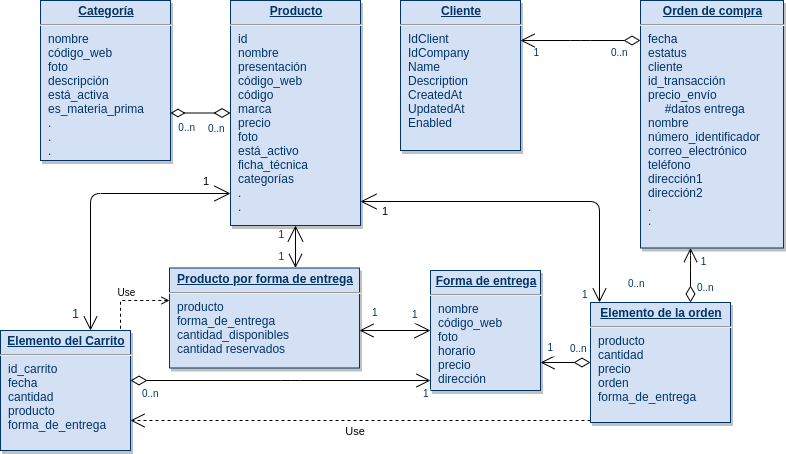

The diagram above was exported from draw.io. Its source (the exported page's mxGraphModel, read from the mxfile embedded in the PNG):
<mxGraphModel dx="868" dy="504" grid="1" gridSize="10" guides="1" tooltips="1" connect="1" arrows="1" fold="1" page="1" pageScale="1" pageWidth="826" pageHeight="1169" background="#ffffff" math="0" shadow="0">
  <root>
    <mxCell id="0" />
    <mxCell id="1" parent="0" />
    <mxCell id="20" value="&lt;p style=&quot;margin: 0px ; margin-top: 4px ; text-align: center ; text-decoration: underline&quot;&gt;&lt;strong&gt;Orden de compra&lt;/strong&gt;&lt;/p&gt;&lt;hr&gt;&lt;p style=&quot;margin: 0px ; margin-left: 8px&quot;&gt;fecha&lt;/p&gt;&lt;p style=&quot;margin: 0px ; margin-left: 8px&quot;&gt;estatus&lt;/p&gt;&lt;p style=&quot;margin: 0px ; margin-left: 8px&quot;&gt;cliente&lt;/p&gt;&lt;p style=&quot;margin: 0px ; margin-left: 8px&quot;&gt;id_transacción&lt;/p&gt;&lt;p style=&quot;margin: 0px ; margin-left: 8px&quot;&gt;precio_envío&lt;/p&gt;&lt;p style=&quot;margin: 0px ; margin-left: 8px&quot;&gt;&amp;nbsp; &amp;nbsp; &amp;nbsp;#datos entrega&lt;/p&gt;&lt;p style=&quot;margin: 0px ; margin-left: 8px&quot;&gt;nombre&lt;/p&gt;&lt;p style=&quot;margin: 0px ; margin-left: 8px&quot;&gt;número_identificador&lt;/p&gt;&lt;p style=&quot;margin: 0px ; margin-left: 8px&quot;&gt;correo_electrónico&lt;/p&gt;&lt;p style=&quot;margin: 0px ; margin-left: 8px&quot;&gt;teléfono&lt;/p&gt;&lt;p style=&quot;margin: 0px ; margin-left: 8px&quot;&gt;dirección1&lt;/p&gt;&lt;p style=&quot;margin: 0px ; margin-left: 8px&quot;&gt;dirección2&lt;/p&gt;&lt;p style=&quot;margin: 0px ; margin-left: 8px&quot;&gt;.&lt;/p&gt;&lt;p style=&quot;margin: 0px ; margin-left: 8px&quot;&gt;.&lt;/p&gt;" style="verticalAlign=top;align=left;overflow=fill;fontSize=12;fontFamily=Helvetica;html=1;strokeColor=#003366;shadow=1;fillColor=#D4E1F5;fontColor=#003366" parent="1" vertex="1">
      <mxGeometry x="640" width="143" height="247.5" as="geometry" />
    </mxCell>
    <mxCell id="21" value="&lt;p style=&quot;margin: 0px ; margin-top: 4px ; text-align: center ; text-decoration: underline&quot;&gt;&lt;strong&gt;Producto&lt;/strong&gt;&lt;/p&gt;&lt;hr&gt;&lt;p style=&quot;margin: 0px ; margin-left: 8px&quot;&gt;id&lt;/p&gt;&lt;p style=&quot;margin: 0px ; margin-left: 8px&quot;&gt;nombre&lt;/p&gt;&lt;p style=&quot;margin: 0px ; margin-left: 8px&quot;&gt;presentación&lt;/p&gt;&lt;p style=&quot;margin: 0px ; margin-left: 8px&quot;&gt;código_web&lt;/p&gt;&lt;p style=&quot;margin: 0px ; margin-left: 8px&quot;&gt;código&lt;/p&gt;&lt;p style=&quot;margin: 0px ; margin-left: 8px&quot;&gt;marca&lt;/p&gt;&lt;p style=&quot;margin: 0px ; margin-left: 8px&quot;&gt;precio&lt;/p&gt;&lt;p style=&quot;margin: 0px ; margin-left: 8px&quot;&gt;foto&lt;/p&gt;&lt;p style=&quot;margin: 0px ; margin-left: 8px&quot;&gt;está_activo&lt;/p&gt;&lt;p style=&quot;margin: 0px ; margin-left: 8px&quot;&gt;ficha_técnica&lt;/p&gt;&lt;p style=&quot;margin: 0px ; margin-left: 8px&quot;&gt;categorías&lt;/p&gt;&lt;p style=&quot;margin: 0px ; margin-left: 8px&quot;&gt;.&lt;/p&gt;&lt;p style=&quot;margin: 0px ; margin-left: 8px&quot;&gt;.&lt;/p&gt;&lt;p style=&quot;margin: 0px ; margin-left: 8px&quot;&gt;&lt;br&gt;&lt;/p&gt;" style="verticalAlign=top;align=left;overflow=fill;fontSize=12;fontFamily=Helvetica;html=1;strokeColor=#003366;shadow=1;fillColor=#D4E1F5;fontColor=#003366" parent="1" vertex="1">
      <mxGeometry x="230" width="130" height="225" as="geometry" />
    </mxCell>
    <mxCell id="22" value="&lt;p style=&quot;margin: 0px ; margin-top: 4px ; text-align: center ; text-decoration: underline&quot;&gt;&lt;strong&gt;Producto por forma de entrega&lt;/strong&gt;&lt;/p&gt;&lt;hr&gt;&lt;p style=&quot;margin: 0px ; margin-left: 8px&quot;&gt;producto&lt;/p&gt;&lt;p style=&quot;margin: 0px ; margin-left: 8px&quot;&gt;&lt;span&gt;forma_de_entrega&lt;/span&gt;&lt;/p&gt;&lt;p style=&quot;margin: 0px ; margin-left: 8px&quot;&gt;&lt;span&gt;cantidad_disponibles&lt;/span&gt;&lt;br&gt;&lt;/p&gt;&lt;p style=&quot;margin: 0px ; margin-left: 8px&quot;&gt;cantidad reservados&lt;/p&gt;" style="verticalAlign=top;align=left;overflow=fill;fontSize=12;fontFamily=Helvetica;html=1;strokeColor=#003366;shadow=1;fillColor=#D4E1F5;fontColor=#003366" parent="1" vertex="1">
      <mxGeometry x="169" y="267.5" width="190" height="100" as="geometry" />
    </mxCell>
    <mxCell id="23" value="&lt;p style=&quot;margin: 0px ; margin-top: 4px ; text-align: center ; text-decoration: underline&quot;&gt;&lt;strong&gt;Forma de entrega&lt;/strong&gt;&lt;/p&gt;&lt;hr&gt;&lt;p style=&quot;margin: 0px ; margin-left: 8px&quot;&gt;nombre&lt;/p&gt;&lt;p style=&quot;margin: 0px ; margin-left: 8px&quot;&gt;código_web&lt;/p&gt;&lt;p style=&quot;margin: 0px ; margin-left: 8px&quot;&gt;foto&lt;/p&gt;&lt;p style=&quot;margin: 0px ; margin-left: 8px&quot;&gt;horario&lt;/p&gt;&lt;p style=&quot;margin: 0px ; margin-left: 8px&quot;&gt;precio&lt;/p&gt;&lt;p style=&quot;margin: 0px ; margin-left: 8px&quot;&gt;dirección&lt;/p&gt;" style="verticalAlign=top;align=left;overflow=fill;fontSize=12;fontFamily=Helvetica;html=1;strokeColor=#003366;shadow=1;fillColor=#D4E1F5;fontColor=#003366" parent="1" vertex="1">
      <mxGeometry x="430" y="270" width="110" height="120" as="geometry" />
    </mxCell>
    <mxCell id="24" value="&lt;p style=&quot;margin: 0px ; margin-top: 4px ; text-align: center ; text-decoration: underline&quot;&gt;&lt;strong&gt;Cliente&lt;/strong&gt;&lt;/p&gt;&lt;hr&gt;&lt;p style=&quot;margin: 0px ; margin-left: 8px&quot;&gt;IdClient&lt;/p&gt;&lt;p style=&quot;margin: 0px ; margin-left: 8px&quot;&gt;IdCompany&lt;/p&gt;&lt;p style=&quot;margin: 0px ; margin-left: 8px&quot;&gt;Name&lt;/p&gt;&lt;p style=&quot;margin: 0px ; margin-left: 8px&quot;&gt;Description&lt;/p&gt;&lt;p style=&quot;margin: 0px ; margin-left: 8px&quot;&gt;CreatedAt&lt;/p&gt;&lt;p style=&quot;margin: 0px ; margin-left: 8px&quot;&gt;UpdatedAt&lt;/p&gt;&lt;p style=&quot;margin: 0px ; margin-left: 8px&quot;&gt;Enabled&lt;/p&gt;" style="verticalAlign=top;align=left;overflow=fill;fontSize=12;fontFamily=Helvetica;html=1;strokeColor=#003366;shadow=1;fillColor=#D4E1F5;fontColor=#003366" parent="1" vertex="1">
      <mxGeometry x="400" width="120" height="150" as="geometry" />
    </mxCell>
    <mxCell id="25" value="&lt;p style=&quot;margin: 0px ; margin-top: 4px ; text-align: center ; text-decoration: underline&quot;&gt;&lt;b&gt;Categoría&lt;/b&gt;&lt;/p&gt;&lt;hr&gt;&lt;p style=&quot;margin: 0px ; margin-left: 8px&quot;&gt;nombre&lt;/p&gt;&lt;p style=&quot;margin: 0px ; margin-left: 8px&quot;&gt;código_web&lt;/p&gt;&lt;p style=&quot;margin: 0px ; margin-left: 8px&quot;&gt;foto&lt;/p&gt;&lt;p style=&quot;margin: 0px ; margin-left: 8px&quot;&gt;descripción&lt;/p&gt;&lt;p style=&quot;margin: 0px ; margin-left: 8px&quot;&gt;está_activa&lt;/p&gt;&lt;p style=&quot;margin: 0px ; margin-left: 8px&quot;&gt;es_materia_prima&lt;/p&gt;&lt;p style=&quot;margin: 0px ; margin-left: 8px&quot;&gt;.&lt;/p&gt;&lt;p style=&quot;margin: 0px ; margin-left: 8px&quot;&gt;.&lt;/p&gt;&lt;p style=&quot;margin: 0px ; margin-left: 8px&quot;&gt;.&lt;/p&gt;" style="verticalAlign=top;align=left;overflow=fill;fontSize=12;fontFamily=Helvetica;html=1;strokeColor=#003366;shadow=1;fillColor=#D4E1F5;fontColor=#003366" parent="1" vertex="1">
      <mxGeometry x="40" width="130" height="160" as="geometry" />
    </mxCell>
    <mxCell id="36" value="" style="endArrow=open;endSize=12;startArrow=diamondThin;startSize=14;startFill=0;edgeStyle=orthogonalEdgeStyle;" parent="1" source="19" target="20" edge="1">
      <mxGeometry y="160" as="geometry">
        <mxPoint y="160" as="sourcePoint" />
        <mxPoint x="160" y="160" as="targetPoint" />
        <Array as="points">
          <mxPoint x="690" y="260" />
          <mxPoint x="690" y="260" />
        </Array>
      </mxGeometry>
    </mxCell>
    <mxCell id="37" value="0..n" style="resizable=0;align=left;verticalAlign=top;labelBackgroundColor=#ffffff;fontSize=10;strokeColor=#003366;shadow=1;fillColor=#D4E1F5;fontColor=#003366" parent="36" connectable="0" vertex="1">
      <mxGeometry x="-1" relative="1" as="geometry">
        <mxPoint x="-25" y="6" as="offset" />
      </mxGeometry>
    </mxCell>
    <mxCell id="45" value="" style="endArrow=open;endSize=12;startArrow=open;startSize=14;startFill=0;edgeStyle=orthogonalEdgeStyle;rounded=0" parent="1" source="23" target="22" edge="1">
      <mxGeometry x="519.3599999999999" y="180" as="geometry">
        <mxPoint x="519.3599999999999" y="180" as="sourcePoint" />
        <mxPoint x="350" y="321" as="targetPoint" />
        <Array as="points">
          <mxPoint x="430" y="300" />
          <mxPoint x="430" y="300" />
        </Array>
      </mxGeometry>
    </mxCell>
    <mxCell id="46" value="1" style="resizable=0;align=left;verticalAlign=top;labelBackgroundColor=#ffffff;fontSize=10;strokeColor=#003366;shadow=1;fillColor=#D4E1F5;fontColor=#003366" parent="45" connectable="0" vertex="1">
      <mxGeometry x="-1" relative="1" as="geometry">
        <mxPoint x="-20.000000000000384" y="-28" as="offset" />
      </mxGeometry>
    </mxCell>
    <mxCell id="47" value="1" style="resizable=0;align=right;verticalAlign=top;labelBackgroundColor=#ffffff;fontSize=12;strokeColor=#003366;shadow=1;fillColor=#D4E1F5;fontColor=#003366" parent="45" connectable="0" vertex="1">
      <mxGeometry x="1" relative="1" as="geometry">
        <mxPoint x="-279" y="-29.999999999999943" as="offset" />
      </mxGeometry>
    </mxCell>
    <mxCell id="yX6tWFSliv231iaQKwv2-130" value="1" style="resizable=0;align=right;verticalAlign=top;labelBackgroundColor=#ffffff;fontSize=12;strokeColor=#003366;shadow=1;fillColor=#D4E1F5;fontColor=#003366" connectable="0" vertex="1" parent="45">
      <mxGeometry x="1" relative="1" as="geometry">
        <mxPoint x="-290" as="offset" />
      </mxGeometry>
    </mxCell>
    <mxCell id="48" value="" style="endArrow=open;endSize=12;startArrow=open;startSize=14;startFill=0;edgeStyle=orthogonalEdgeStyle;rounded=0" parent="1" source="21" target="22" edge="1">
      <mxGeometry x="769.3599999999999" y="450" as="geometry">
        <mxPoint x="751.0800000000004" y="581.960000000001" as="sourcePoint" />
        <mxPoint x="929.3599999999999" y="450" as="targetPoint" />
        <Array as="points">
          <mxPoint x="230" y="220" />
        </Array>
      </mxGeometry>
    </mxCell>
    <mxCell id="50" value="1" style="resizable=0;align=right;verticalAlign=top;labelBackgroundColor=#ffffff;fontSize=10;strokeColor=#003366;shadow=1;fillColor=#D4E1F5;fontColor=#003366" parent="48" connectable="0" vertex="1">
      <mxGeometry x="1" relative="1" as="geometry">
        <mxPoint x="-10" y="-24" as="offset" />
      </mxGeometry>
    </mxCell>
    <mxCell id="90" value="" style="endArrow=diamondThin;endSize=12;startArrow=diamondThin;startSize=14;startFill=0;edgeStyle=orthogonalEdgeStyle;endFill=0;" parent="1" source="21" target="25" edge="1">
      <mxGeometry x="620" y="340" as="geometry">
        <mxPoint x="780" y="340" as="sourcePoint" />
        <mxPoint x="620" y="340" as="targetPoint" />
        <Array as="points">
          <mxPoint x="240" y="80" />
          <mxPoint x="240" y="80" />
        </Array>
      </mxGeometry>
    </mxCell>
    <mxCell id="91" value="0..n" style="resizable=0;align=left;verticalAlign=top;labelBackgroundColor=#ffffff;fontSize=10;strokeColor=#003366;shadow=1;fillColor=#D4E1F5;fontColor=#003366" parent="90" connectable="0" vertex="1">
      <mxGeometry x="-1" relative="1" as="geometry">
        <mxPoint x="-24" y="3.5" as="offset" />
      </mxGeometry>
    </mxCell>
    <mxCell id="92" value="0..n" style="resizable=0;align=right;verticalAlign=top;labelBackgroundColor=#ffffff;fontSize=10;strokeColor=#003366;shadow=1;fillColor=#D4E1F5;fontColor=#003366" parent="90" connectable="0" vertex="1">
      <mxGeometry x="1" relative="1" as="geometry">
        <mxPoint x="26" y="2.0000000000001883" as="offset" />
      </mxGeometry>
    </mxCell>
    <mxCell id="99" value="" style="endArrow=open;endSize=12;startArrow=diamondThin;startSize=14;startFill=0;edgeStyle=orthogonalEdgeStyle" parent="1" source="20" target="24" edge="1">
      <mxGeometry x="369.35999999999996" y="360" as="geometry">
        <mxPoint x="671.0800000000004" y="531.960000000001" as="sourcePoint" />
        <mxPoint x="529.3599999999999" y="360" as="targetPoint" />
        <Array as="points">
          <mxPoint x="580" y="40" />
          <mxPoint x="580" y="40" />
        </Array>
      </mxGeometry>
    </mxCell>
    <mxCell id="100" value="0..n" style="resizable=0;align=left;verticalAlign=top;labelBackgroundColor=#ffffff;fontSize=10;strokeColor=#003366;shadow=1;fillColor=#D4E1F5;fontColor=#003366" parent="99" connectable="0" vertex="1">
      <mxGeometry x="-1" relative="1" as="geometry">
        <mxPoint x="-31.08000000000042" as="offset" />
      </mxGeometry>
    </mxCell>
    <mxCell id="101" value="1" style="resizable=0;align=right;verticalAlign=top;labelBackgroundColor=#ffffff;fontSize=10;strokeColor=#003366;shadow=1;fillColor=#D4E1F5;fontColor=#003366" parent="99" connectable="0" vertex="1">
      <mxGeometry x="1" relative="1" as="geometry">
        <mxPoint x="19.99999999999981" y="1.8947806286936006e-13" as="offset" />
      </mxGeometry>
    </mxCell>
    <mxCell id="yX6tWFSliv231iaQKwv2-139" value="0..n" style="resizable=0;align=left;verticalAlign=top;labelBackgroundColor=#ffffff;fontSize=10;strokeColor=#003366;shadow=1;fillColor=#D4E1F5;fontColor=#003366" connectable="0" vertex="1" parent="99">
      <mxGeometry x="-1" relative="1" as="geometry">
        <mxPoint x="-14.00000000000042" y="231" as="offset" />
      </mxGeometry>
    </mxCell>
    <mxCell id="yX6tWFSliv231iaQKwv2-140" value="0..n" style="resizable=0;align=left;verticalAlign=top;labelBackgroundColor=#ffffff;fontSize=10;strokeColor=#003366;shadow=1;fillColor=#D4E1F5;fontColor=#003366" connectable="0" vertex="1" parent="99">
      <mxGeometry x="-1" relative="1" as="geometry">
        <mxPoint x="-72.00000000000043" y="296" as="offset" />
      </mxGeometry>
    </mxCell>
    <mxCell id="103" value="1" style="endArrow=open;endSize=12;startArrow=open;startSize=14;startFill=0;edgeStyle=orthogonalEdgeStyle;align=left;verticalAlign=bottom;" parent="1" source="21" target="yX6tWFSliv231iaQKwv2-120" edge="1">
      <mxGeometry x="-0.791" y="-3" relative="1" as="geometry">
        <mxPoint x="315" y="193" as="sourcePoint" />
        <mxPoint x="90" y="303.00000000000045" as="targetPoint" />
        <mxPoint as="offset" />
        <Array as="points">
          <mxPoint x="90" y="193" />
        </Array>
      </mxGeometry>
    </mxCell>
    <mxCell id="yX6tWFSliv231iaQKwv2-115" value="" style="resizable=0;align=right;verticalAlign=top;labelBackgroundColor=#ffffff;fontSize=10;strokeColor=#003366;shadow=1;fillColor=#D4E1F5;fontColor=#003366" connectable="0" vertex="1" parent="1">
      <mxGeometry x="420" y="279.6800000000004" as="geometry">
        <mxPoint x="-694" y="-263" as="offset" />
      </mxGeometry>
    </mxCell>
    <mxCell id="yX6tWFSliv231iaQKwv2-145" style="edgeStyle=orthogonalEdgeStyle;rounded=0;orthogonalLoop=1;jettySize=auto;html=1;startArrow=open;startFill=0;endArrow=none;endFill=0;fontSize=12;dashed=1;" edge="1" parent="1" source="22" target="yX6tWFSliv231iaQKwv2-120">
      <mxGeometry relative="1" as="geometry">
        <Array as="points">
          <mxPoint x="120" y="300" />
        </Array>
      </mxGeometry>
    </mxCell>
    <mxCell id="yX6tWFSliv231iaQKwv2-146" value="&lt;font style=&quot;font-size: 10px&quot;&gt;Use&lt;/font&gt;" style="edgeLabel;html=1;align=center;verticalAlign=middle;resizable=0;points=[];fontSize=12;" vertex="1" connectable="0" parent="yX6tWFSliv231iaQKwv2-145">
      <mxGeometry x="0.0545" y="-3" relative="1" as="geometry">
        <mxPoint x="-2" y="-7" as="offset" />
      </mxGeometry>
    </mxCell>
    <mxCell id="yX6tWFSliv231iaQKwv2-120" value="&lt;p style=&quot;margin: 0px ; margin-top: 4px ; text-align: center ; text-decoration: underline&quot;&gt;&lt;b&gt;Elemento del Carrito&lt;/b&gt;&lt;/p&gt;&lt;hr&gt;&lt;p style=&quot;margin: 0px ; margin-left: 8px&quot;&gt;id_carrito&lt;/p&gt;&lt;p style=&quot;margin: 0px ; margin-left: 8px&quot;&gt;&lt;span&gt;fecha&lt;/span&gt;&lt;/p&gt;&lt;p style=&quot;margin: 0px ; margin-left: 8px&quot;&gt;&lt;span&gt;cantidad&lt;/span&gt;&lt;/p&gt;&lt;p style=&quot;margin: 0px ; margin-left: 8px&quot;&gt;&lt;span&gt;producto&lt;/span&gt;&lt;/p&gt;&lt;p style=&quot;margin: 0px ; margin-left: 8px&quot;&gt;forma_de_entrega&lt;/p&gt;" style="verticalAlign=top;align=left;overflow=fill;fontSize=12;fontFamily=Helvetica;html=1;strokeColor=#003366;shadow=1;fillColor=#D4E1F5;fontColor=#003366" vertex="1" parent="1">
      <mxGeometry y="330" width="130" height="120" as="geometry" />
    </mxCell>
    <mxCell id="yX6tWFSliv231iaQKwv2-121" value="Use" style="endArrow=open;endSize=12;dashed=1;edgeStyle=orthogonalEdgeStyle;" edge="1" parent="1" source="19" target="yX6tWFSliv231iaQKwv2-120">
      <mxGeometry as="geometry">
        <mxPoint x="520.0000000000005" y="590.0000000000006" as="sourcePoint" />
        <mxPoint x="220" y="590.0000000000003" as="targetPoint" />
        <Array as="points">
          <mxPoint x="360" y="420" />
          <mxPoint x="360" y="420" />
        </Array>
        <mxPoint x="-5" y="10" as="offset" />
      </mxGeometry>
    </mxCell>
    <mxCell id="yX6tWFSliv231iaQKwv2-125" value="1" style="endArrow=open;endSize=12;startArrow=open;startSize=14;startFill=0;edgeStyle=orthogonalEdgeStyle;align=left;verticalAlign=bottom;" edge="1" parent="1" source="21">
      <mxGeometry x="0.5176" y="-219" relative="1" as="geometry">
        <mxPoint x="344" y="201" as="sourcePoint" />
        <mxPoint x="599" y="302" as="targetPoint" />
        <mxPoint as="offset" />
        <Array as="points">
          <mxPoint x="599" y="201" />
        </Array>
      </mxGeometry>
    </mxCell>
    <mxCell id="yX6tWFSliv231iaQKwv2-127" value="" style="endArrow=open;endSize=12;startArrow=diamondThin;startSize=14;startFill=0;edgeStyle=orthogonalEdgeStyle;" edge="1" parent="1" source="19" target="23">
      <mxGeometry x="275" y="106" as="geometry">
        <mxPoint x="475" y="310" as="sourcePoint" />
        <mxPoint x="590" y="310" as="targetPoint" />
        <Array as="points">
          <mxPoint x="620" y="360" />
          <mxPoint x="620" y="360" />
        </Array>
      </mxGeometry>
    </mxCell>
    <mxCell id="yX6tWFSliv231iaQKwv2-128" value="0..n" style="resizable=0;align=left;verticalAlign=top;labelBackgroundColor=#ffffff;fontSize=10;strokeColor=#003366;shadow=1;fillColor=#D4E1F5;fontColor=#003366" connectable="0" vertex="1" parent="yX6tWFSliv231iaQKwv2-127">
      <mxGeometry x="-1" relative="1" as="geometry">
        <mxPoint x="5" y="6" as="offset" />
      </mxGeometry>
    </mxCell>
    <mxCell id="yX6tWFSliv231iaQKwv2-129" value="1" style="resizable=0;align=right;verticalAlign=top;labelBackgroundColor=#ffffff;fontSize=10;strokeColor=#003366;shadow=1;fillColor=#D4E1F5;fontColor=#003366" connectable="0" vertex="1" parent="yX6tWFSliv231iaQKwv2-127">
      <mxGeometry x="1" relative="1" as="geometry">
        <mxPoint x="14" y="-27" as="offset" />
      </mxGeometry>
    </mxCell>
    <mxCell id="yX6tWFSliv231iaQKwv2-131" value="" style="endArrow=open;endSize=12;startArrow=diamondThin;startSize=14;startFill=0;edgeStyle=orthogonalEdgeStyle;" edge="1" parent="1" source="yX6tWFSliv231iaQKwv2-120" target="23">
      <mxGeometry x="397.5" y="-14.5" as="geometry">
        <mxPoint x="597.5" y="179.50000000000045" as="sourcePoint" />
        <mxPoint x="682.5" y="179.50000000000045" as="targetPoint" />
        <Array as="points">
          <mxPoint x="290" y="380" />
          <mxPoint x="290" y="380" />
        </Array>
      </mxGeometry>
    </mxCell>
    <mxCell id="yX6tWFSliv231iaQKwv2-132" value="0..n" style="resizable=0;align=left;verticalAlign=top;labelBackgroundColor=#ffffff;fontSize=10;strokeColor=#003366;shadow=1;fillColor=#D4E1F5;fontColor=#003366" connectable="0" vertex="1" parent="yX6tWFSliv231iaQKwv2-131">
      <mxGeometry x="-1" relative="1" as="geometry">
        <mxPoint x="10" y="1" as="offset" />
      </mxGeometry>
    </mxCell>
    <mxCell id="19" value="&lt;p style=&quot;margin: 0px ; margin-top: 4px ; text-align: center ; text-decoration: underline&quot;&gt;&lt;b&gt;Elemento de la orden&lt;/b&gt;&lt;/p&gt;&lt;hr&gt;&lt;p style=&quot;margin: 0px ; margin-left: 8px&quot;&gt;producto&lt;/p&gt;&lt;p style=&quot;margin: 0px ; margin-left: 8px&quot;&gt;cantidad&lt;/p&gt;&lt;p style=&quot;margin: 0px ; margin-left: 8px&quot;&gt;precio&lt;/p&gt;&lt;p style=&quot;margin: 0px ; margin-left: 8px&quot;&gt;orden&lt;/p&gt;&lt;p style=&quot;margin: 0px ; margin-left: 8px&quot;&gt;forma_de_entrega&lt;/p&gt;" style="verticalAlign=top;align=left;overflow=fill;fontSize=12;fontFamily=Helvetica;html=1;strokeColor=#003366;shadow=1;fillColor=#D4E1F5;fontColor=#003366" parent="1" vertex="1">
      <mxGeometry x="590" y="302" width="140" height="120" as="geometry" />
    </mxCell>
    <mxCell id="yX6tWFSliv231iaQKwv2-141" value="1" style="resizable=0;align=left;verticalAlign=top;labelBackgroundColor=#ffffff;fontSize=10;strokeColor=#003366;shadow=1;fillColor=#D4E1F5;fontColor=#003366" connectable="0" vertex="1" parent="1">
      <mxGeometry x="389.99999999999955" y="330" as="geometry">
        <mxPoint x="-20.000000000000384" y="-30" as="offset" />
      </mxGeometry>
    </mxCell>
    <mxCell id="yX6tWFSliv231iaQKwv2-143" value="0..n" style="resizable=0;align=left;verticalAlign=top;labelBackgroundColor=#ffffff;fontSize=10;strokeColor=#003366;shadow=1;fillColor=#D4E1F5;fontColor=#003366" connectable="0" vertex="1" parent="1">
      <mxGeometry x="789.9999999999995" y="200" as="geometry">
        <mxPoint x="-95.00000000000043" y="75.25" as="offset" />
      </mxGeometry>
    </mxCell>
    <mxCell id="yX6tWFSliv231iaQKwv2-144" value="1" style="resizable=0;align=right;verticalAlign=top;labelBackgroundColor=#ffffff;fontSize=10;strokeColor=#003366;shadow=1;fillColor=#D4E1F5;fontColor=#003366" connectable="0" vertex="1" parent="1">
      <mxGeometry x="717.9999999999998" y="243.00000000000068" as="geometry">
        <mxPoint x="-10.700000000000188" y="6.000000000000185" as="offset" />
      </mxGeometry>
    </mxCell>
    <mxCell id="yX6tWFSliv231iaQKwv2-149" value="1" style="resizable=0;align=right;verticalAlign=top;labelBackgroundColor=#ffffff;fontSize=10;strokeColor=#003366;shadow=1;fillColor=#D4E1F5;fontColor=#003366" connectable="0" vertex="1" parent="1">
      <mxGeometry x="295" y="252" as="geometry">
        <mxPoint x="-10" y="-30" as="offset" />
      </mxGeometry>
    </mxCell>
    <mxCell id="yX6tWFSliv231iaQKwv2-150" value="1" style="resizable=0;align=left;verticalAlign=top;labelBackgroundColor=#ffffff;fontSize=10;strokeColor=#003366;shadow=1;fillColor=#D4E1F5;fontColor=#003366" connectable="0" vertex="1" parent="1">
      <mxGeometry x="440.99999999999955" y="409" as="geometry">
        <mxPoint x="-20.000000000000384" y="-28" as="offset" />
      </mxGeometry>
    </mxCell>
    <mxCell id="yX6tWFSliv231iaQKwv2-151" value="1" style="resizable=0;align=left;verticalAlign=top;labelBackgroundColor=#ffffff;fontSize=10;strokeColor=#003366;shadow=1;fillColor=#D4E1F5;fontColor=#003366" connectable="0" vertex="1" parent="1">
      <mxGeometry x="599.9999999999995" y="310" as="geometry">
        <mxPoint x="-20.000000000000384" y="-28" as="offset" />
      </mxGeometry>
    </mxCell>
  </root>
</mxGraphModel>